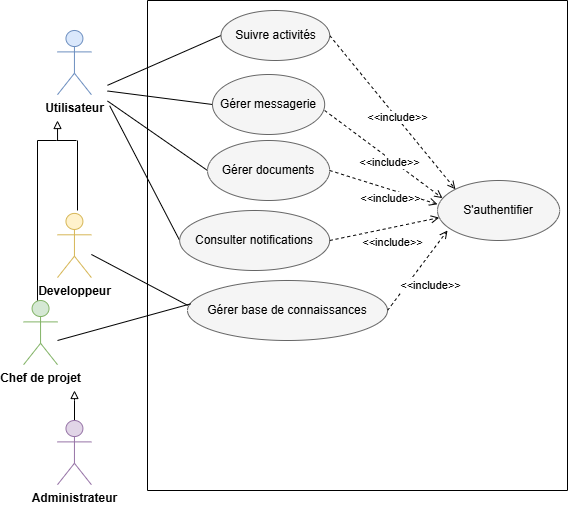

The diagram above was exported from draw.io. Its source (the exported page's mxGraphModel, read from the mxfile embedded in the PNG):
<mxGraphModel dx="-1067" dy="-426" grid="1" gridSize="10" guides="1" tooltips="1" connect="1" arrows="1" fold="1" page="1" pageScale="1" pageWidth="827" pageHeight="1169" math="0" shadow="0">
  <root>
    <mxCell id="0" />
    <mxCell id="1" parent="0" />
    <mxCell id="DFfgleG8UsETDDSmSiQI-1" edge="1" parent="1" style="endArrow=none;html=1;rounded=0;entryX=0;entryY=0.5;entryDx=0;entryDy=0;" target="DFfgleG8UsETDDSmSiQI-4" value="">
      <mxGeometry height="50" relative="1" width="50" as="geometry">
        <mxPoint x="2800" y="1704.8245785361842" as="sourcePoint" />
        <mxPoint x="3035.67" y="1689.1666870117188" as="targetPoint" />
      </mxGeometry>
    </mxCell>
    <mxCell id="DFfgleG8UsETDDSmSiQI-2" edge="1" parent="1" style="endArrow=none;html=1;rounded=0;entryX=0;entryY=0.5;entryDx=0;entryDy=0;" target="DFfgleG8UsETDDSmSiQI-8" value="">
      <mxGeometry height="50" relative="1" width="50" as="geometry">
        <mxPoint x="2800.0033435058594" y="1720.5" as="sourcePoint" />
        <mxPoint x="2890.336687011719" y="1765.8333129882812" as="targetPoint" />
      </mxGeometry>
    </mxCell>
    <mxCell id="DFfgleG8UsETDDSmSiQI-3" edge="1" parent="1" style="endArrow=none;html=1;rounded=0;entryX=0;entryY=0.5;entryDx=0;entryDy=0;" target="DFfgleG8UsETDDSmSiQI-9" value="">
      <mxGeometry height="50" relative="1" width="50" as="geometry">
        <mxPoint x="2800.0033435058594" y="1710.5" as="sourcePoint" />
        <mxPoint x="2856.0033435058594" y="1824.5" as="targetPoint" />
      </mxGeometry>
    </mxCell>
    <mxCell id="DFfgleG8UsETDDSmSiQI-5" edge="1" parent="1" style="endArrow=none;html=1;rounded=0;entryX=0;entryY=0.5;entryDx=0;entryDy=0;" target="DFfgleG8UsETDDSmSiQI-7" value="">
      <mxGeometry height="50" relative="1" width="50" as="geometry">
        <mxPoint x="2802.169984741211" y="1725.25" as="sourcePoint" />
        <mxPoint x="2924.3366259765626" y="1745" as="targetPoint" />
      </mxGeometry>
    </mxCell>
    <mxCell id="DFfgleG8UsETDDSmSiQI-6" parent="1" style="swimlane;startSize=0;" value="" vertex="1">
      <mxGeometry height="490" width="420" x="2840" y="1620" as="geometry" />
    </mxCell>
    <mxCell id="DFfgleG8UsETDDSmSiQI-7" parent="DFfgleG8UsETDDSmSiQI-6" style="ellipse;whiteSpace=wrap;html=1;fillColor=#f5f5f5;fontColor=#000000;strokeColor=#666666;" value="&lt;span style=&quot;--tw-border-spacing-x: 0; --tw-border-spacing-y: 0; --tw-translate-x: 0; --tw-translate-y: 0; --tw-rotate: 0; --tw-skew-x: 0; --tw-skew-y: 0; --tw-scale-x: 1; --tw-scale-y: 1; --tw-pan-x: ; --tw-pan-y: ; --tw-pinch-zoom: ; --tw-scroll-snap-strictness: proximity; --tw-gradient-from-position: ; --tw-gradient-via-position: ; --tw-gradient-to-position: ; --tw-ordinal: ; --tw-slashed-zero: ; --tw-numeric-figure: ; --tw-numeric-spacing: ; --tw-numeric-fraction: ; --tw-ring-inset: ; --tw-ring-offset-width: 0px; --tw-ring-offset-color: light-dark(#fff, #000000); --tw-ring-color: rgb(67 128 180 / .5); --tw-ring-offset-shadow: 0 0 #0000; --tw-ring-shadow: 0 0 #0000; --tw-shadow: 0 0 #0000; --tw-shadow-colored: 0 0 #0000; --tw-blur: ; --tw-brightness: ; --tw-contrast: ; --tw-grayscale: ; --tw-hue-rotate: ; --tw-invert: ; --tw-saturate: ; --tw-sepia: ; --tw-drop-shadow: ; --tw-backdrop-blur: ; --tw-backdrop-brightness: ; --tw-backdrop-contrast: ; --tw-backdrop-grayscale: ; --tw-backdrop-hue-rotate: ; --tw-backdrop-invert: ; --tw-backdrop-opacity: ; --tw-backdrop-saturate: ; --tw-backdrop-sepia: ; --tw-contain-size: ; --tw-contain-layout: ; --tw-contain-paint: ; --tw-contain-style: ; box-sizing: border-box; border-width: 0px; border-style: solid; border-color: rgb(229, 231, 235); text-align: start; background-color: rgb(245, 245, 245);&quot;&gt;&lt;font style=&quot;&quot;&gt;Consulter notifications&lt;/font&gt;&lt;/span&gt;" vertex="1">
      <mxGeometry height="60" width="150" x="32.17000000000007" y="210" as="geometry" />
    </mxCell>
    <mxCell id="DFfgleG8UsETDDSmSiQI-8" parent="DFfgleG8UsETDDSmSiQI-6" style="ellipse;whiteSpace=wrap;html=1;fillColor=#f5f5f5;fontColor=#000000;strokeColor=#666666;" value="&lt;span style=&quot;--tw-border-spacing-x: 0; --tw-border-spacing-y: 0; --tw-translate-x: 0; --tw-translate-y: 0; --tw-rotate: 0; --tw-skew-x: 0; --tw-skew-y: 0; --tw-scale-x: 1; --tw-scale-y: 1; --tw-pan-x: ; --tw-pan-y: ; --tw-pinch-zoom: ; --tw-scroll-snap-strictness: proximity; --tw-gradient-from-position: ; --tw-gradient-via-position: ; --tw-gradient-to-position: ; --tw-ordinal: ; --tw-slashed-zero: ; --tw-numeric-figure: ; --tw-numeric-spacing: ; --tw-numeric-fraction: ; --tw-ring-inset: ; --tw-ring-offset-width: 0px; --tw-ring-offset-color: light-dark(#fff, #000000); --tw-ring-color: rgb(67 128 180 / .5); --tw-ring-offset-shadow: 0 0 #0000; --tw-ring-shadow: 0 0 #0000; --tw-shadow: 0 0 #0000; --tw-shadow-colored: 0 0 #0000; --tw-blur: ; --tw-brightness: ; --tw-contrast: ; --tw-grayscale: ; --tw-hue-rotate: ; --tw-invert: ; --tw-saturate: ; --tw-sepia: ; --tw-drop-shadow: ; --tw-backdrop-blur: ; --tw-backdrop-brightness: ; --tw-backdrop-contrast: ; --tw-backdrop-grayscale: ; --tw-backdrop-hue-rotate: ; --tw-backdrop-invert: ; --tw-backdrop-opacity: ; --tw-backdrop-saturate: ; --tw-backdrop-sepia: ; --tw-contain-size: ; --tw-contain-layout: ; --tw-contain-paint: ; --tw-contain-style: ; box-sizing: border-box; border-width: 0px; border-style: solid; border-color: rgb(229, 231, 235); text-align: start; background-color: rgb(245, 245, 245);&quot;&gt;&lt;font style=&quot;&quot; face=&quot;Helvetica&quot;&gt;Gérer documents&lt;/font&gt;&lt;/span&gt;" vertex="1">
      <mxGeometry height="60" width="122.17" x="60" y="140" as="geometry" />
    </mxCell>
    <mxCell id="DFfgleG8UsETDDSmSiQI-9" parent="DFfgleG8UsETDDSmSiQI-6" style="ellipse;whiteSpace=wrap;html=1;fillColor=#f5f5f5;fontColor=#000000;strokeColor=#666666;" value="&lt;span style=&quot;white-space: pre-wrap;&quot;&gt;Gérer messagerie&lt;/span&gt;" vertex="1">
      <mxGeometry height="60" width="112.17" x="65" y="74" as="geometry" />
    </mxCell>
    <mxCell id="DFfgleG8UsETDDSmSiQI-10" parent="DFfgleG8UsETDDSmSiQI-6" style="ellipse;whiteSpace=wrap;html=1;fillColor=#f5f5f5;fontColor=#000000;strokeColor=#666666;" value="&lt;span style=&quot;--tw-border-spacing-x: 0; --tw-border-spacing-y: 0; --tw-translate-x: 0; --tw-translate-y: 0; --tw-rotate: 0; --tw-skew-x: 0; --tw-skew-y: 0; --tw-scale-x: 1; --tw-scale-y: 1; --tw-pan-x: ; --tw-pan-y: ; --tw-pinch-zoom: ; --tw-scroll-snap-strictness: proximity; --tw-gradient-from-position: ; --tw-gradient-via-position: ; --tw-gradient-to-position: ; --tw-ordinal: ; --tw-slashed-zero: ; --tw-numeric-figure: ; --tw-numeric-spacing: ; --tw-numeric-fraction: ; --tw-ring-inset: ; --tw-ring-offset-width: 0px; --tw-ring-offset-color: light-dark(#fff, #000000); --tw-ring-color: rgb(67 128 180 / .5); --tw-ring-offset-shadow: 0 0 #0000; --tw-ring-shadow: 0 0 #0000; --tw-shadow: 0 0 #0000; --tw-shadow-colored: 0 0 #0000; --tw-blur: ; --tw-brightness: ; --tw-contrast: ; --tw-grayscale: ; --tw-hue-rotate: ; --tw-invert: ; --tw-saturate: ; --tw-sepia: ; --tw-drop-shadow: ; --tw-backdrop-blur: ; --tw-backdrop-brightness: ; --tw-backdrop-contrast: ; --tw-backdrop-grayscale: ; --tw-backdrop-hue-rotate: ; --tw-backdrop-invert: ; --tw-backdrop-opacity: ; --tw-backdrop-saturate: ; --tw-backdrop-sepia: ; --tw-contain-size: ; --tw-contain-layout: ; --tw-contain-paint: ; --tw-contain-style: ; box-sizing: border-box; border-width: 0px; border-style: solid; border-color: rgb(229, 231, 235); text-align: start; background-color: rgb(245, 245, 245);&quot;&gt;&lt;font style=&quot;&quot;&gt;Gérer base de connaissances&lt;/font&gt;&lt;/span&gt;" vertex="1">
      <mxGeometry height="60" width="200" x="40" y="280" as="geometry" />
    </mxCell>
    <mxCell id="DFfgleG8UsETDDSmSiQI-22" parent="DFfgleG8UsETDDSmSiQI-6" style="ellipse;whiteSpace=wrap;html=1;fillColor=#f5f5f5;fontColor=#000000;strokeColor=#666666;" value="&lt;span style=&quot;--tw-border-spacing-x: 0; --tw-border-spacing-y: 0; --tw-translate-x: 0; --tw-translate-y: 0; --tw-rotate: 0; --tw-skew-x: 0; --tw-skew-y: 0; --tw-scale-x: 1; --tw-scale-y: 1; --tw-pan-x: ; --tw-pan-y: ; --tw-pinch-zoom: ; --tw-scroll-snap-strictness: proximity; --tw-gradient-from-position: ; --tw-gradient-via-position: ; --tw-gradient-to-position: ; --tw-ordinal: ; --tw-slashed-zero: ; --tw-numeric-figure: ; --tw-numeric-spacing: ; --tw-numeric-fraction: ; --tw-ring-inset: ; --tw-ring-offset-width: 0px; --tw-ring-offset-color: light-dark(#fff, #000000); --tw-ring-color: rgb(67 128 180 / .5); --tw-ring-offset-shadow: 0 0 #0000; --tw-ring-shadow: 0 0 #0000; --tw-shadow: 0 0 #0000; --tw-shadow-colored: 0 0 #0000; --tw-blur: ; --tw-brightness: ; --tw-contrast: ; --tw-grayscale: ; --tw-hue-rotate: ; --tw-invert: ; --tw-saturate: ; --tw-sepia: ; --tw-drop-shadow: ; --tw-backdrop-blur: ; --tw-backdrop-brightness: ; --tw-backdrop-contrast: ; --tw-backdrop-grayscale: ; --tw-backdrop-hue-rotate: ; --tw-backdrop-invert: ; --tw-backdrop-opacity: ; --tw-backdrop-saturate: ; --tw-backdrop-sepia: ; --tw-contain-size: ; --tw-contain-layout: ; --tw-contain-paint: ; --tw-contain-style: ; box-sizing: border-box; border-width: 0px; border-style: solid; border-color: rgb(229, 231, 235); text-align: start; background-color: rgb(245, 245, 245);&quot;&gt;&lt;font style=&quot;&quot; face=&quot;Helvetica&quot;&gt;S'authentifier&lt;/font&gt;&lt;/span&gt;" vertex="1">
      <mxGeometry height="60" width="122.17" x="290" y="180" as="geometry" />
    </mxCell>
    <mxCell id="DFfgleG8UsETDDSmSiQI-23" edge="1" parent="DFfgleG8UsETDDSmSiQI-6" source="DFfgleG8UsETDDSmSiQI-4" style="endArrow=open;html=1;rounded=0;exitX=1;exitY=0.5;exitDx=0;exitDy=0;endFill=0;dashed=1;entryX=0;entryY=0;entryDx=0;entryDy=0;" target="DFfgleG8UsETDDSmSiQI-22" value="">
      <mxGeometry height="50" relative="1" width="50" as="geometry">
        <mxPoint x="145.17000000000007" y="41" as="sourcePoint" />
        <mxPoint x="32.17000000000007" y="-120" as="targetPoint" />
      </mxGeometry>
    </mxCell>
    <mxCell id="DFfgleG8UsETDDSmSiQI-24" connectable="0" parent="DFfgleG8UsETDDSmSiQI-23" style="edgeLabel;html=1;align=center;verticalAlign=middle;resizable=0;points=[];" value="&amp;lt;&amp;lt;include&amp;gt;&amp;gt;" vertex="1">
      <mxGeometry relative="1" x="-0.086" y="-3" as="geometry">
        <mxPoint x="12" y="9" as="offset" />
      </mxGeometry>
    </mxCell>
    <mxCell id="DFfgleG8UsETDDSmSiQI-4" parent="DFfgleG8UsETDDSmSiQI-6" style="ellipse;whiteSpace=wrap;html=1;fillColor=#f5f5f5;fontColor=#000000;strokeColor=#666666;" value="&lt;span style=&quot;white-space: pre-wrap;&quot;&gt;Suivre activités&lt;/span&gt;" vertex="1">
      <mxGeometry height="50" width="108.67" x="73.5" y="10" as="geometry" />
    </mxCell>
    <mxCell id="DFfgleG8UsETDDSmSiQI-36" edge="1" parent="DFfgleG8UsETDDSmSiQI-6" style="endArrow=open;html=1;rounded=0;exitX=1;exitY=0.5;exitDx=0;exitDy=0;endFill=0;dashed=1;entryX=0.041;entryY=0.294;entryDx=0;entryDy=0;entryPerimeter=0;" target="DFfgleG8UsETDDSmSiQI-22" value="">
      <mxGeometry height="50" relative="1" width="50" as="geometry">
        <mxPoint x="177.17000000000007" y="110" as="sourcePoint" />
        <mxPoint x="303.1700000000001" y="264" as="targetPoint" />
      </mxGeometry>
    </mxCell>
    <mxCell id="DFfgleG8UsETDDSmSiQI-37" connectable="0" parent="DFfgleG8UsETDDSmSiQI-36" style="edgeLabel;html=1;align=center;verticalAlign=middle;resizable=0;points=[];" value="&amp;lt;&amp;lt;include&amp;gt;&amp;gt;" vertex="1">
      <mxGeometry relative="1" x="-0.086" y="-3" as="geometry">
        <mxPoint x="12" y="9" as="offset" />
      </mxGeometry>
    </mxCell>
    <mxCell id="DFfgleG8UsETDDSmSiQI-49" edge="1" parent="DFfgleG8UsETDDSmSiQI-6" style="endArrow=open;html=1;rounded=0;exitX=1;exitY=0.5;exitDx=0;exitDy=0;endFill=0;dashed=1;entryX=0;entryY=0.396;entryDx=0;entryDy=0;entryPerimeter=0;" target="DFfgleG8UsETDDSmSiQI-22" value="">
      <mxGeometry height="50" relative="1" width="50" as="geometry">
        <mxPoint x="182.17000000000007" y="170" as="sourcePoint" />
        <mxPoint x="300" y="258" as="targetPoint" />
      </mxGeometry>
    </mxCell>
    <mxCell id="DFfgleG8UsETDDSmSiQI-50" connectable="0" parent="DFfgleG8UsETDDSmSiQI-49" style="edgeLabel;html=1;align=center;verticalAlign=middle;resizable=0;points=[];" value="&amp;lt;&amp;lt;include&amp;gt;&amp;gt;" vertex="1">
      <mxGeometry relative="1" x="-0.086" y="-3" as="geometry">
        <mxPoint x="12" y="9" as="offset" />
      </mxGeometry>
    </mxCell>
    <mxCell id="DFfgleG8UsETDDSmSiQI-51" edge="1" parent="DFfgleG8UsETDDSmSiQI-6" style="endArrow=open;html=1;rounded=0;exitX=1;exitY=0.5;exitDx=0;exitDy=0;endFill=0;dashed=1;entryX=0.014;entryY=0.619;entryDx=0;entryDy=0;entryPerimeter=0;" target="DFfgleG8UsETDDSmSiQI-22" value="">
      <mxGeometry height="50" relative="1" width="50" as="geometry">
        <mxPoint x="182.17000000000007" y="240" as="sourcePoint" />
        <mxPoint x="300" y="328" as="targetPoint" />
      </mxGeometry>
    </mxCell>
    <mxCell id="DFfgleG8UsETDDSmSiQI-52" connectable="0" parent="DFfgleG8UsETDDSmSiQI-51" style="edgeLabel;html=1;align=center;verticalAlign=middle;resizable=0;points=[];" value="&amp;lt;&amp;lt;include&amp;gt;&amp;gt;" vertex="1">
      <mxGeometry relative="1" x="-0.086" y="-3" as="geometry">
        <mxPoint x="12" y="9" as="offset" />
      </mxGeometry>
    </mxCell>
    <mxCell id="DFfgleG8UsETDDSmSiQI-53" edge="1" parent="DFfgleG8UsETDDSmSiQI-6" style="endArrow=open;html=1;rounded=0;exitX=1;exitY=0.5;exitDx=0;exitDy=0;endFill=0;dashed=1;entryX=0.082;entryY=0.833;entryDx=0;entryDy=0;entryPerimeter=0;" target="DFfgleG8UsETDDSmSiQI-22" value="">
      <mxGeometry height="50" relative="1" width="50" as="geometry">
        <mxPoint x="240" y="310" as="sourcePoint" />
        <mxPoint x="357.8299999999999" y="398" as="targetPoint" />
      </mxGeometry>
    </mxCell>
    <mxCell id="DFfgleG8UsETDDSmSiQI-54" connectable="0" parent="DFfgleG8UsETDDSmSiQI-53" style="edgeLabel;html=1;align=center;verticalAlign=middle;resizable=0;points=[];" value="&amp;lt;&amp;lt;include&amp;gt;&amp;gt;" vertex="1">
      <mxGeometry relative="1" x="-0.086" y="-3" as="geometry">
        <mxPoint x="12" y="9" as="offset" />
      </mxGeometry>
    </mxCell>
    <mxCell id="DFfgleG8UsETDDSmSiQI-11" edge="1" parent="1" source="DFfgleG8UsETDDSmSiQI-15" style="endArrow=none;html=1;rounded=0;entryX=0.001;entryY=0.414;entryDx=0;entryDy=0;entryPerimeter=0;" target="DFfgleG8UsETDDSmSiQI-10" value="">
      <mxGeometry height="50" relative="1" width="50" as="geometry">
        <mxPoint x="2810" y="1900" as="sourcePoint" />
        <mxPoint x="2879.830015258789" y="2034.75" as="targetPoint" />
      </mxGeometry>
    </mxCell>
    <mxCell id="DFfgleG8UsETDDSmSiQI-12" edge="1" parent="1" style="endArrow=none;html=1;rounded=0;entryX=0.016;entryY=0.389;entryDx=0;entryDy=0;entryPerimeter=0;" target="DFfgleG8UsETDDSmSiQI-10" value="">
      <mxGeometry height="50" relative="1" width="50" as="geometry">
        <mxPoint x="2750" y="1960" as="sourcePoint" />
        <mxPoint x="2870" y="2005" as="targetPoint" />
      </mxGeometry>
    </mxCell>
    <mxCell id="DFfgleG8UsETDDSmSiQI-13" parent="1" style="shape=umlActor;verticalLabelPosition=bottom;verticalAlign=top;html=1;outlineConnect=0;fillColor=#dae8fc;strokeColor=#6c8ebf;" value="&lt;b&gt;Utilisateur&lt;/b&gt;" vertex="1">
      <mxGeometry height="64.18" width="33.88" x="2750" y="1650" as="geometry" />
    </mxCell>
    <mxCell id="DFfgleG8UsETDDSmSiQI-14" edge="1" parent="1" style="edgeStyle=orthogonalEdgeStyle;rounded=0;orthogonalLoop=1;jettySize=auto;html=1;endArrow=block;endFill=0;">
      <mxGeometry relative="1" as="geometry">
        <mxPoint x="2750.06" y="1760" as="sourcePoint" />
        <mxPoint x="2750" y="1740" as="targetPoint" />
      </mxGeometry>
    </mxCell>
    <mxCell id="DFfgleG8UsETDDSmSiQI-15" parent="1" style="shape=umlActor;verticalLabelPosition=bottom;verticalAlign=top;html=1;outlineConnect=0;fillColor=#fff2cc;strokeColor=#d6b656;" value="&lt;b&gt;Developpeur&lt;/b&gt;" vertex="1">
      <mxGeometry height="64.18" width="33.88" x="2750" y="1832.91" as="geometry" />
    </mxCell>
    <mxCell id="DFfgleG8UsETDDSmSiQI-16" parent="1" style="shape=umlActor;verticalLabelPosition=bottom;verticalAlign=top;html=1;outlineConnect=0;fillColor=#d5e8d4;strokeColor=#82b366;" value="&lt;b&gt;Chef de projet&lt;/b&gt;" vertex="1">
      <mxGeometry height="64.18" width="33.88" x="2716.12" y="1920" as="geometry" />
    </mxCell>
    <mxCell id="DFfgleG8UsETDDSmSiQI-17" edge="1" parent="1" source="DFfgleG8UsETDDSmSiQI-18" style="edgeStyle=orthogonalEdgeStyle;rounded=0;orthogonalLoop=1;jettySize=auto;html=1;endArrow=block;endFill=0;">
      <mxGeometry relative="1" as="geometry">
        <mxPoint x="2767" y="2010" as="targetPoint" />
      </mxGeometry>
    </mxCell>
    <mxCell id="DFfgleG8UsETDDSmSiQI-18" parent="1" style="shape=umlActor;verticalLabelPosition=bottom;verticalAlign=top;html=1;outlineConnect=0;fillColor=#e1d5e7;strokeColor=#9673a6;" value="&lt;b&gt;Administrateur&lt;/b&gt;" vertex="1">
      <mxGeometry height="64.18" width="33.88" x="2750" y="2040" as="geometry" />
    </mxCell>
    <mxCell id="DFfgleG8UsETDDSmSiQI-19" edge="1" parent="1" style="endArrow=none;html=1;rounded=0;" value="">
      <mxGeometry height="50" relative="1" width="50" as="geometry">
        <Array as="points">
          <mxPoint x="2749" y="1760" />
        </Array>
        <mxPoint x="2730" y="1760" as="sourcePoint" />
        <mxPoint x="2769" y="1760" as="targetPoint" />
      </mxGeometry>
    </mxCell>
    <mxCell id="DFfgleG8UsETDDSmSiQI-20" edge="1" parent="1" style="endArrow=none;html=1;rounded=0;" value="">
      <mxGeometry height="50" relative="1" width="50" as="geometry">
        <mxPoint x="2730" y="1920" as="sourcePoint" />
        <mxPoint x="2730" y="1760" as="targetPoint" />
      </mxGeometry>
    </mxCell>
    <mxCell id="DFfgleG8UsETDDSmSiQI-21" edge="1" parent="1" style="endArrow=none;html=1;rounded=0;" value="">
      <mxGeometry height="50" relative="1" width="50" as="geometry">
        <mxPoint x="2770" y="1830" as="sourcePoint" />
        <mxPoint x="2770" y="1760" as="targetPoint" />
      </mxGeometry>
    </mxCell>
  </root>
</mxGraphModel>